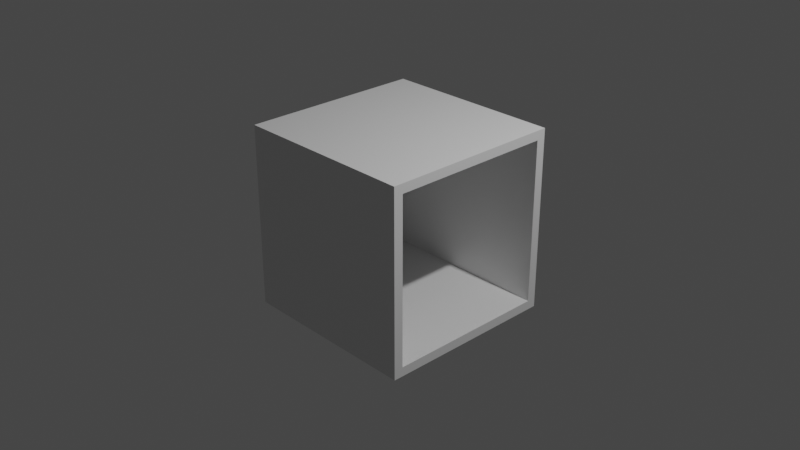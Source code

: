 # Source: Storage_Environment.blend  (saved by Blender 3.0.42; exported with 4.5.12 LTS)
import bpy
from mathutils import Matrix  # noqa: F401  (used for matrix-valued properties, if any)

bpy.ops.wm.read_factory_settings(use_empty=True)
scene = bpy.context.scene
scene.name = 'Scene'

# ---- collections
col_collection = bpy.data.collections.new('Collection'); scene.collection.children.link(col_collection)

# ---- materials (node trees are filled in below, after node groups)
mat_material = bpy.data.materials.new('Material')
mat_material.alpha_threshold = 0.0
mat_material.use_transparent_shadow = False
mat_material.line_color = (0.0, 0.0, 0.0, 1.0)

# ---- material node trees
mat_material.use_nodes = True; mat_material.node_tree.nodes.clear()
_N = mat_material.node_tree.nodes; _L = mat_material.node_tree.links
n0 = _N.new('ShaderNodeOutputMaterial'); n0.name = 'Material Output'; n0.location = (300, 300)
n1 = _N.new('ShaderNodeBsdfPrincipled'); n1.name = 'Principled BSDF'; n1.location = (10, 300)
n1.distribution = 'GGX'
n1.subsurface_method = 'RANDOM_WALK_SKIN'
n1.inputs[2].default_value = 0.4
n1.inputs[3].default_value = 1.45
n1.inputs[27].default_value = (0.0, 0.0, 0.0, 1.0)
n1.inputs[28].default_value = 1.0
_L.new(n1.outputs[0], n0.inputs[0])
n0.is_active_output = True

# ---- world
world_world = bpy.data.worlds.new('World'); scene.world = world_world
world_world.use_nodes = True; world_world.node_tree.nodes.clear()
_N = world_world.node_tree.nodes; _L = world_world.node_tree.links
n0 = _N.new('ShaderNodeOutputWorld'); n0.name = 'World Output'; n0.location = (300, 300)
n1 = _N.new('ShaderNodeBackground'); n1.name = 'Background'; n1.location = (10, 300)
n1.inputs[0].default_value = (0.05088, 0.05088, 0.05088, 1.0)
_L.new(n1.outputs[0], n0.inputs[0])
n0.is_active_output = True
world_world.color = (0.05088, 0.05088, 0.05088)
world_world.use_sun_shadow = False
world_world.sun_shadow_jitter_overblur = 0.0

# ---- cameras
cam_camera = bpy.data.cameras.new('Camera')
cam_camera.clip_end = 100.0
cam_camera.ortho_scale = 7.314

# ---- lights
light_light = bpy.data.lights.new('Light', 'POINT')
light_light.transmission_factor = 0.0
light_light.energy = 1000.0
light_light.shadow_soft_size = 0.1
light_light.shadow_maximum_resolution = 0.006
light_light.use_absolute_resolution = True

# ---- meshes
me_cube = bpy.data.meshes.new('Cube')
me_cube.from_pydata([(1.0, 0.8988, 0.8988), (1.0, 0.8988, -0.8988), (1.0, -0.8988, 0.8988), (1.0, -0.8988, -0.8988), (-1.0, 1.0, 1.0), (-1.0, 1.0, -1.0), (-1.0, -1.0, 1.0), (-1.0, -1.0, -1.0), (1.0, 1.0, 1.0), (1.0, 1.0, -1.0), (1.0, -1.0, 1.0), (1.0, -1.0, -1.0), (-0.9, 0.8988, 0.8988), (-0.9, 0.8988, -0.8988), (-0.9, -0.8988, 0.8988), (-0.9, -0.8988, -0.8988)], [], [(8, 4, 6, 10), (11, 10, 6, 7), (7, 6, 4, 5), (5, 9, 11, 7), (3, 1, 13, 15), (5, 4, 8, 9), (0, 1, 9, 8), (3, 2, 10, 11), (2, 0, 8, 10), (1, 3, 11, 9), (13, 12, 14, 15), (2, 3, 15, 14), (0, 2, 14, 12), (1, 0, 12, 13)])
_uv = me_cube.uv_layers.new(name='UVMap')
_uv.uv.foreach_set('vector', [0.625, 0.5, 0.875, 0.5, 0.875, 0.75, 0.625, 0.75, 0.375, 0.75, 0.625, 0.75, 0.625, 1.0, 0.375, 1.0, 0.375, 0.0, 0.625, 0.0, 0.625, 0.25, 0.375, 0.25, 0.125, 0.5, 0.375, 0.5, 0.375, 0.75, 0.125, 0.75, 0.3876, 0.7374, 0.3876, 0.5126, 0.3876, 0.5126, 0.3876, 0.7374, 0.375, 0.25, 0.625, 0.25, 0.625, 0.5, 0.375, 0.5, 0.6124, 0.5126, 0.3876, 0.5126, 0.375, 0.5, 0.625, 0.5, 0.3876, 0.7374, 0.6124, 0.7374, 0.625, 0.75, 0.375, 0.75, 0.6124, 0.7374, 0.6124, 0.5126, 0.625, 0.5, 0.625, 0.75, 0.3876, 0.5126, 0.3876, 0.7374, 0.375, 0.75, 0.375, 0.5, 0.3876, 0.5126, 0.6124, 0.5126, 0.6124, 0.7374, 0.3876, 0.7374, 0.6124, 0.7374, 0.3876, 0.7374, 0.3876, 0.7374, 0.6124, 0.7374, 0.6124, 0.5126, 0.6124, 0.7374, 0.6124, 0.7374, 0.6124, 0.5126, 0.3876, 0.5126, 0.6124, 0.5126, 0.6124, 0.5126, 0.3876, 0.5126])
me_cube.materials.append(mat_material)
me_cube.use_remesh_preserve_volume = False
me_cube.use_remesh_preserve_attributes = False
me_cube.use_mirror_vertex_groups = False
me_cube.update()

# ---- objects
ob_storage_space = bpy.data.objects.new('Storage_Space', me_cube)
ob_light = bpy.data.objects.new('Light', light_light)
ob_camera = bpy.data.objects.new('Camera', cam_camera)

# ---- transforms, parenting, visibility, modifiers, constraints
ob_storage_space.location = (0.0, 0.0, 0.0)
ob_storage_space.lock_rotations_4d = False
ob_storage_space.empty_display_type = 'ARROWS'
ob_storage_space.lineart.crease_threshold = 0.0
ob_light.location = (4.076, 1.005, 5.904)
ob_light.rotation_euler = (0.6503, 0.05522, 1.866)
ob_light.lock_rotations_4d = False
ob_light.empty_display_type = 'ARROWS'
ob_light.color = (0.0, 0.0, 0.0, 0.0)
ob_light.lineart.crease_threshold = 0.0
ob_camera.location = (7.359, -6.926, 4.958)
ob_camera.rotation_euler = (1.109, 0.0, 0.8149)
ob_camera.lock_rotations_4d = False
ob_camera.empty_display_type = 'ARROWS'
ob_camera.color = (0.0, 0.0, 0.0, 0.0)
ob_camera.display_type = 'WIRE'
ob_camera.lineart.crease_threshold = 0.0

# ---- collection membership
col_collection.objects.link(ob_storage_space)
col_collection.objects.link(ob_light)
col_collection.objects.link(ob_camera)

# ---- scene / render settings (as saved in the file)
scene.camera = ob_camera
scene.frame_start = 1; scene.frame_end = 250; scene.frame_set(1)
scene.render.engine = 'BLENDER_EEVEE_NEXT'
scene.cycles.sampling_pattern = 'TABULATED_SOBOL'
scene.cycles.use_light_tree = False
scene.view_settings.view_transform = 'Filmic'
bpy.context.view_layer.update()
